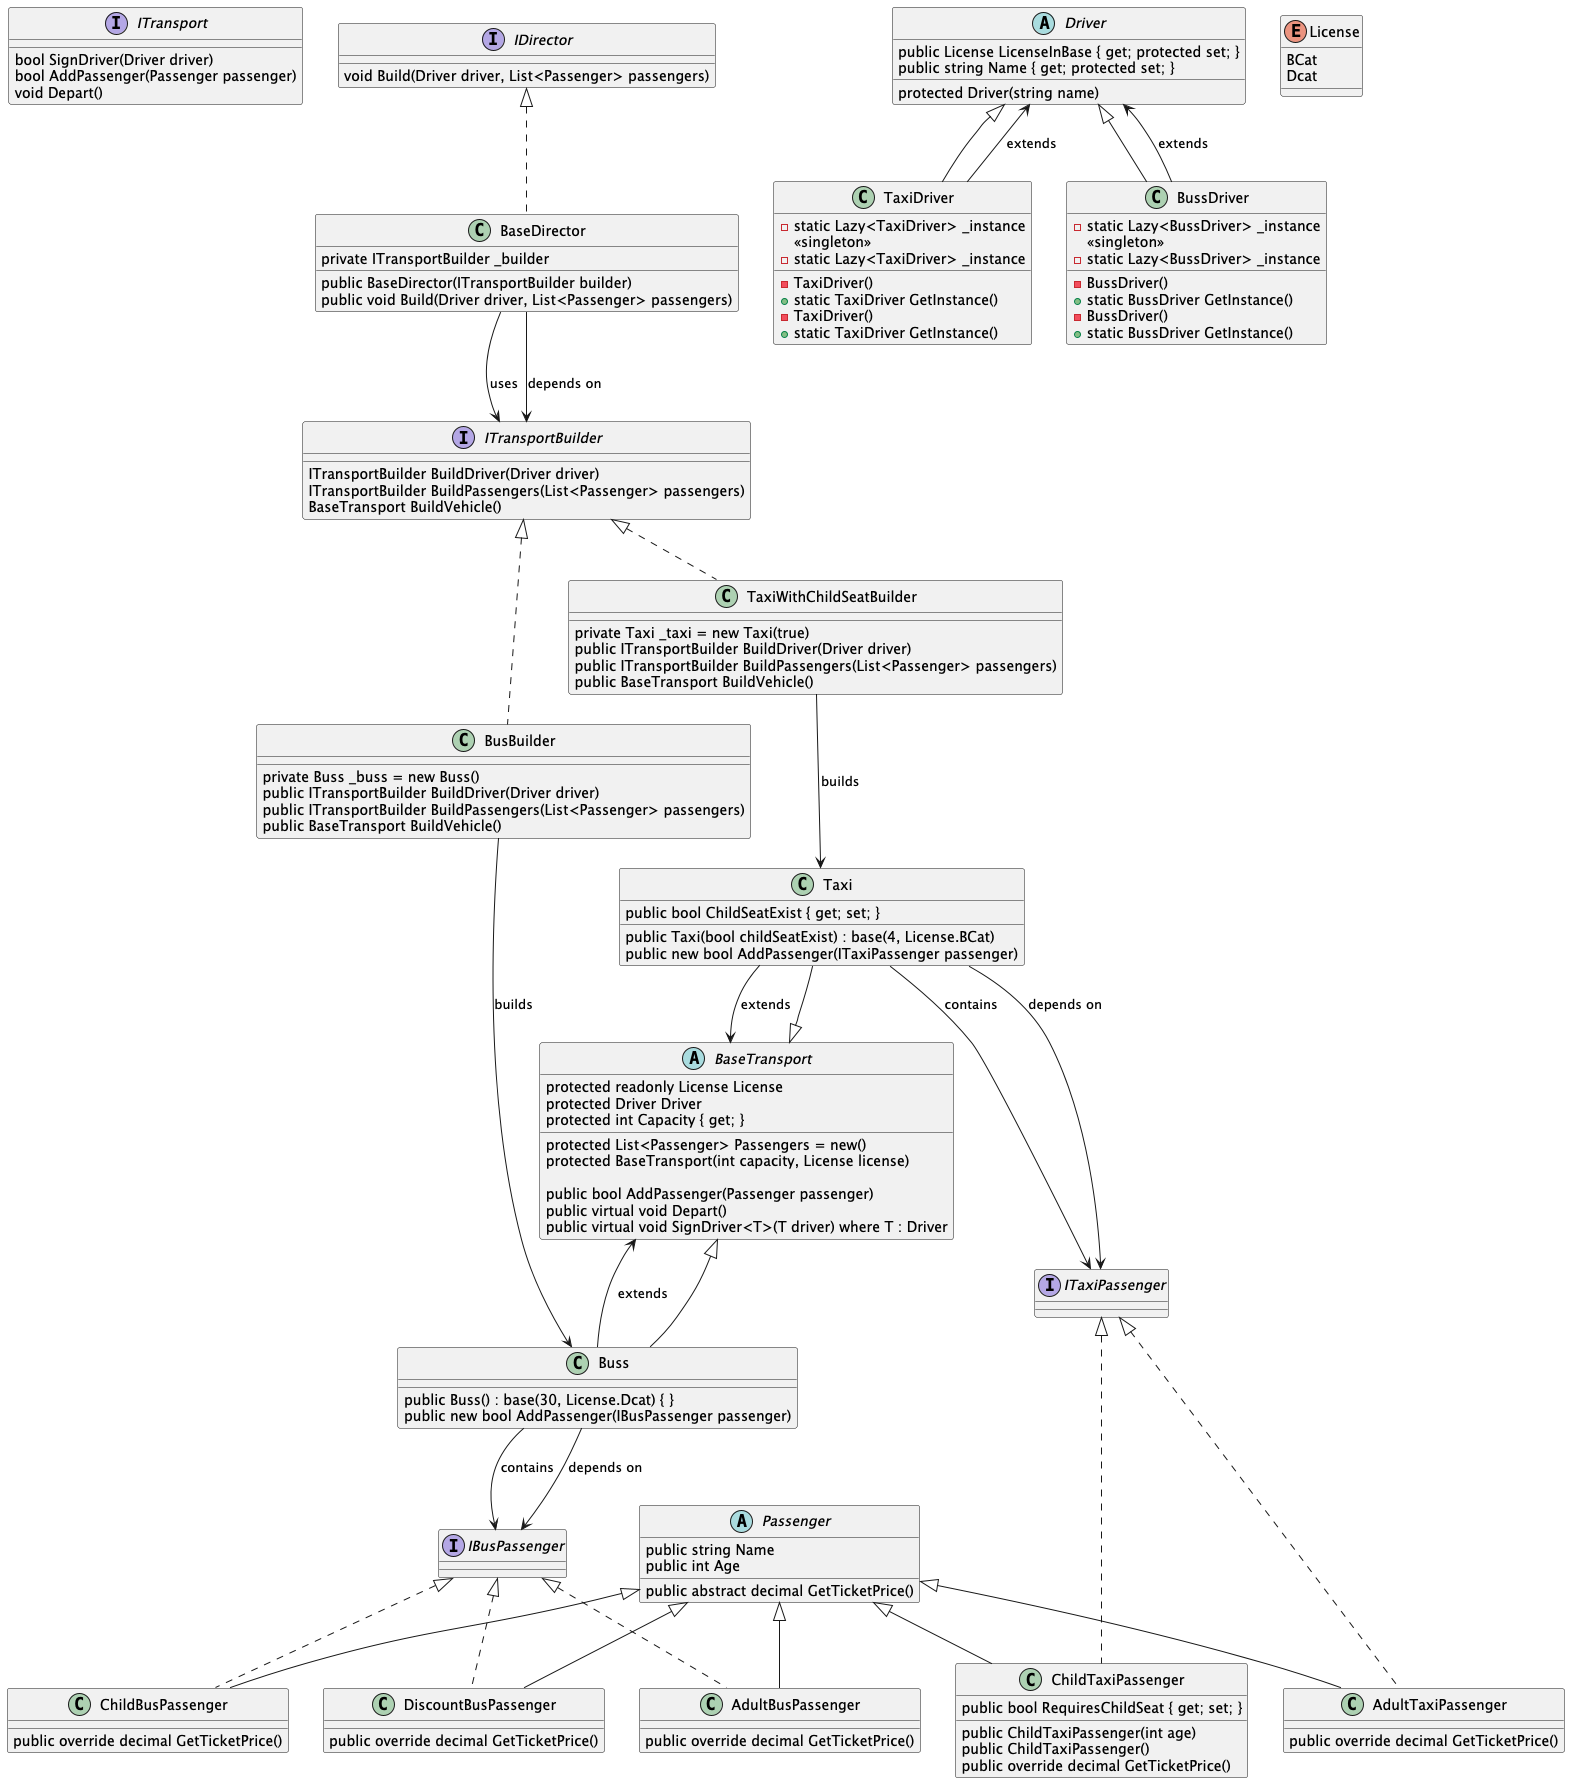

The diagram above was rendered by PlantUML. Its source (embedded in the PNG):
@startuml
interface ITransport {
    bool SignDriver(Driver driver)
    bool AddPassenger(Passenger passenger)
    void Depart()
}

class Taxi extends BaseTransport {
    public bool ChildSeatExist { get; set; }
    public Taxi(bool childSeatExist) : base(4, License.BCat)
    public new bool AddPassenger(ITaxiPassenger passenger)
}

class Buss extends BaseTransport {
    public Buss() : base(30, License.Dcat) { }
    public new bool AddPassenger(IBusPassenger passenger)
}

abstract class BaseTransport {
    protected readonly License License
    protected Driver Driver
    protected List<Passenger> Passengers = new()
    protected int Capacity { get; }
    
    protected BaseTransport(int capacity, License license)
    
    public bool AddPassenger(Passenger passenger)
    public virtual void Depart()
    public virtual void SignDriver<T>(T driver) where T : Driver
}

abstract class Passenger {
    public string Name
    public int Age
    public abstract decimal GetTicketPrice()
}

interface ITaxiPassenger {}

class ChildTaxiPassenger extends Passenger implements ITaxiPassenger {
    public bool RequiresChildSeat { get; set; }
    
    public ChildTaxiPassenger(int age)
    public ChildTaxiPassenger()
    public override decimal GetTicketPrice()
}

class AdultTaxiPassenger extends Passenger implements ITaxiPassenger {
    public override decimal GetTicketPrice()
}

interface IBusPassenger {}

class DiscountBusPassenger extends Passenger implements IBusPassenger {
    public override decimal GetTicketPrice()
}

class ChildBusPassenger extends Passenger implements IBusPassenger {
    public override decimal GetTicketPrice()
}

class AdultBusPassenger extends Passenger implements IBusPassenger {
    public override decimal GetTicketPrice()
}

abstract class Driver {
    public License LicenseInBase { get; protected set; }
    public string Name { get; protected set; }
    protected Driver(string name)
}

enum License {
    BCat
    Dcat
}

class TaxiDriver extends Driver {
    -static Lazy<TaxiDriver> _instance
    -TaxiDriver()
    +static TaxiDriver GetInstance()
}
TaxiDriver : <<singleton>>
TaxiDriver : -static Lazy<TaxiDriver> _instance
TaxiDriver : -TaxiDriver()
TaxiDriver : +static TaxiDriver GetInstance()

class BussDriver extends Driver {
    -static Lazy<BussDriver> _instance
    -BussDriver()
    +static BussDriver GetInstance()
}
BussDriver : <<singleton>>
BussDriver : -static Lazy<BussDriver> _instance
BussDriver : -BussDriver()
BussDriver : +static BussDriver GetInstance()

interface IDirector {
    void Build(Driver driver, List<Passenger> passengers)
}

class BaseDirector implements IDirector {
    private ITransportBuilder _builder
    public BaseDirector(ITransportBuilder builder)
    public void Build(Driver driver, List<Passenger> passengers)
}

interface ITransportBuilder {
    ITransportBuilder BuildDriver(Driver driver)
    ITransportBuilder BuildPassengers(List<Passenger> passengers)
    BaseTransport BuildVehicle()
}

class BusBuilder implements ITransportBuilder {
    private Buss _buss = new Buss()
    public ITransportBuilder BuildDriver(Driver driver)
    public ITransportBuilder BuildPassengers(List<Passenger> passengers)
    public BaseTransport BuildVehicle()
}

class TaxiWithChildSeatBuilder implements ITransportBuilder {
    private Taxi _taxi = new Taxi(true)
    public ITransportBuilder BuildDriver(Driver driver)
    public ITransportBuilder BuildPassengers(List<Passenger> passengers)
    public BaseTransport BuildVehicle()
}

' --- Связи --- '

Taxi --> ITaxiPassenger : contains
Buss --> IBusPassenger : contains

TaxiDriver --> Driver : extends
BussDriver --> Driver : extends
Taxi --> BaseTransport : extends
Buss --> BaseTransport : extends

Taxi --> ITaxiPassenger : depends on
Buss --> IBusPassenger : depends on

BaseDirector --> ITransportBuilder : uses
BusBuilder --> Buss : builds
TaxiWithChildSeatBuilder --> Taxi : builds
BaseDirector --> ITransportBuilder : depends on

@enduml